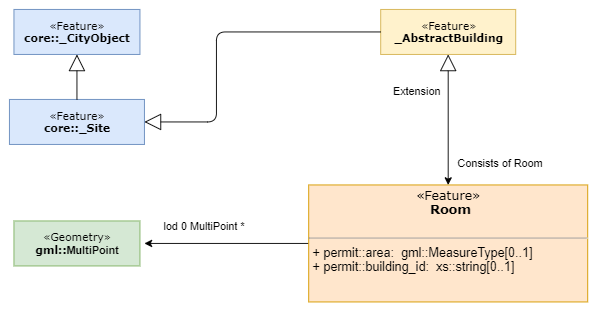

The diagram above was exported from draw.io. Its source (the exported page's mxGraphModel, read from the mxfile embedded in the PNG):
<mxGraphModel dx="1288" dy="594" grid="1" gridSize="10" guides="1" tooltips="1" connect="1" arrows="1" fold="1" page="1" pageScale="1" pageWidth="850" pageHeight="1100" background="none" math="0" shadow="0">
  <root>
    <mxCell id="0" />
    <mxCell id="1" parent="0" />
    <mxCell id="2" value="«Feature»&lt;br&gt;&lt;b&gt;core::_CityObject&lt;/b&gt;" style="html=1;rounded=0;shadow=0;comic=0;labelBackgroundColor=none;strokeWidth=1;fontFamily=Verdana;fontSize=10;align=center;sketch=0;fillColor=#dae8fc;strokeColor=#6c8ebf;" vertex="1" parent="1">
      <mxGeometry x="75" y="1920" width="140" height="50" as="geometry" />
    </mxCell>
    <mxCell id="3" value="«Feature»&lt;br&gt;&lt;b&gt;core::_Site&lt;/b&gt;" style="html=1;rounded=0;shadow=0;comic=0;labelBackgroundColor=none;strokeWidth=1;fontFamily=Verdana;fontSize=10;align=center;fillColor=#dae8fc;strokeColor=#6c8ebf;" vertex="1" parent="1">
      <mxGeometry x="70" y="2020" width="150" height="50" as="geometry" />
    </mxCell>
    <mxCell id="4" value="«Feature»&lt;br&gt;&lt;b&gt;_AbstractBuilding&lt;/b&gt;" style="html=1;rounded=0;shadow=0;comic=0;labelBackgroundColor=none;strokeWidth=1;fontFamily=Verdana;fontSize=10;align=center;fillColor=#fff2cc;strokeColor=#d6b656;" vertex="1" parent="1">
      <mxGeometry x="482.5" y="1920" width="150" height="50" as="geometry" />
    </mxCell>
    <mxCell id="5" style="edgeStyle=orthogonalEdgeStyle;rounded=0;orthogonalLoop=1;jettySize=auto;html=1;exitX=0;exitY=0.5;exitDx=0;exitDy=0;startArrow=none;startFill=0;endArrow=classic;endFill=1;" edge="1" source="6" parent="1">
      <mxGeometry relative="1" as="geometry">
        <mxPoint x="220" y="2180" as="targetPoint" />
      </mxGeometry>
    </mxCell>
    <mxCell id="6" value="&lt;p style=&quot;margin: 4px 0px 0px ; text-align: center ; font-size: 14px&quot;&gt;&lt;font style=&quot;font-size: 14px&quot;&gt;&lt;span style=&quot;font-family: &amp;#34;verdana&amp;#34;&quot;&gt;«Feature»&lt;/span&gt;&lt;br style=&quot;font-family: &amp;#34;verdana&amp;#34;&quot;&gt;&lt;b style=&quot;font-family: &amp;#34;verdana&amp;#34;&quot;&gt;&amp;nbsp;Room&lt;/b&gt;&lt;/font&gt;&lt;/p&gt;&lt;font style=&quot;font-size: 14px&quot;&gt;&lt;br&gt;&lt;/font&gt;&lt;hr size=&quot;1&quot; style=&quot;font-size: 14px&quot;&gt;&lt;p style=&quot;margin: 0px 0px 0px 4px&quot;&gt;&lt;font&gt;&lt;span style=&quot;font-size: 14px&quot;&gt;+ permit::area:&amp;nbsp;&amp;nbsp;gml::MeasureType[0..1]&lt;/span&gt;&lt;/font&gt;&lt;/p&gt;&lt;p style=&quot;margin: 0px 0px 0px 4px&quot;&gt;&lt;font&gt;&lt;span style=&quot;font-size: 14px&quot;&gt;+ permit::building_id:&amp;nbsp; xs::string[0..1]&lt;/span&gt;&lt;/font&gt;&lt;/p&gt;&lt;p style=&quot;margin: 0px 0px 0px 4px ; font-size: 14px&quot;&gt;&lt;br&gt;&lt;/p&gt;" style="verticalAlign=top;align=left;overflow=fill;fontSize=12;fontFamily=Helvetica;html=1;rounded=0;shadow=0;comic=0;labelBackgroundColor=none;strokeWidth=1;fillColor=#ffe6cc;strokeColor=#d79b00;" vertex="1" parent="1">
      <mxGeometry x="402.5" y="2115" width="310" height="130" as="geometry" />
    </mxCell>
    <mxCell id="7" value="" style="endArrow=block;endSize=16;endFill=0;html=1;entryX=0.5;entryY=1;entryDx=0;entryDy=0;exitX=0.5;exitY=0;exitDx=0;exitDy=0;" edge="1" source="3" target="2" parent="1">
      <mxGeometry width="160" relative="1" as="geometry">
        <mxPoint x="75" y="2000" as="sourcePoint" />
        <mxPoint x="235" y="2000" as="targetPoint" />
      </mxGeometry>
    </mxCell>
    <mxCell id="8" value="" style="endArrow=block;endSize=16;endFill=0;html=1;entryX=1;entryY=0.5;entryDx=0;entryDy=0;exitX=0;exitY=0.5;exitDx=0;exitDy=0;" edge="1" source="4" target="3" parent="1">
      <mxGeometry width="160" relative="1" as="geometry">
        <mxPoint x="250" y="2010" as="sourcePoint" />
        <mxPoint x="250" y="1960" as="targetPoint" />
        <Array as="points">
          <mxPoint x="300" y="1945" />
          <mxPoint x="300" y="2045" />
        </Array>
      </mxGeometry>
    </mxCell>
    <mxCell id="9" value="" style="endArrow=block;endSize=16;endFill=0;html=1;entryX=0.5;entryY=1;entryDx=0;entryDy=0;exitX=0.5;exitY=0;exitDx=0;exitDy=0;startArrow=classic;startFill=1;" edge="1" source="6" target="4" parent="1">
      <mxGeometry width="160" relative="1" as="geometry">
        <mxPoint x="449.5" y="2020" as="sourcePoint" />
        <mxPoint x="449.5" y="1970" as="targetPoint" />
      </mxGeometry>
    </mxCell>
    <mxCell id="10" value="«Geometry»&lt;br&gt;&lt;b&gt;gml::&lt;/b&gt;&lt;span style=&quot;font-family: &amp;#34;helvetica&amp;#34; ; font-size: 12px&quot;&gt;&lt;b&gt;MultiPoint&lt;/b&gt;&lt;/span&gt;" style="html=1;rounded=0;shadow=0;comic=0;labelBackgroundColor=none;strokeWidth=1;fontFamily=Verdana;fontSize=10;align=center;sketch=0;fillColor=#d5e8d4;strokeColor=#82b366;" vertex="1" parent="1">
      <mxGeometry x="75" y="2155" width="140" height="50" as="geometry" />
    </mxCell>
    <mxCell id="11" value="&amp;nbsp;lod 0 MultiPoint *" style="text;html=1;strokeColor=none;fillColor=none;align=center;verticalAlign=middle;whiteSpace=wrap;rounded=0;sketch=0;" vertex="1" parent="1">
      <mxGeometry x="230" y="2150" width="110" height="20" as="geometry" />
    </mxCell>
    <mxCell id="12" value="Extension" style="text;html=1;strokeColor=none;fillColor=none;align=center;verticalAlign=middle;whiteSpace=wrap;rounded=0;sketch=0;" vertex="1" parent="1">
      <mxGeometry x="502.5" y="2000" width="40" height="20" as="geometry" />
    </mxCell>
    <mxCell id="13" value="Consists of Room" style="text;html=1;strokeColor=none;fillColor=none;align=center;verticalAlign=middle;whiteSpace=wrap;rounded=0;sketch=0;" vertex="1" parent="1">
      <mxGeometry x="562.5" y="2080" width="105" height="20" as="geometry" />
    </mxCell>
  </root>
</mxGraphModel>